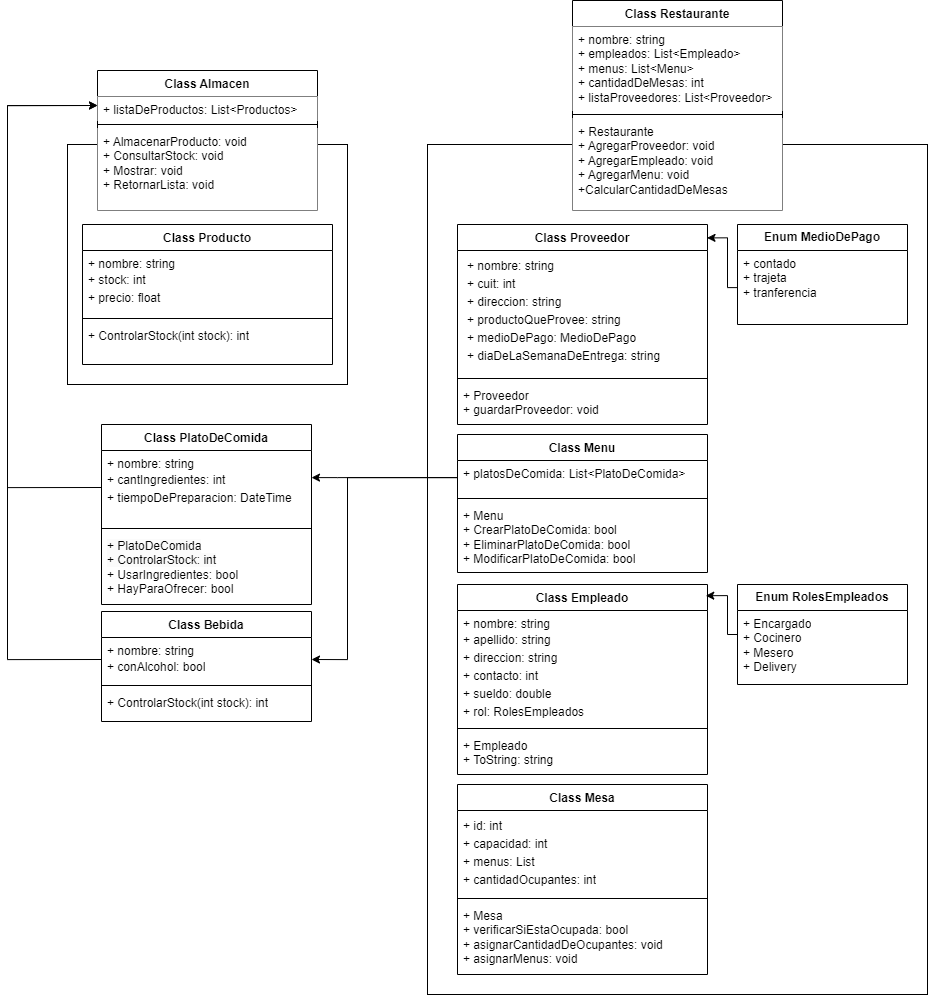

The diagram above was exported from draw.io. Its source (the exported page's mxGraphModel, read from the mxfile embedded in the PNG):
<mxGraphModel dx="1864" dy="2178" grid="1" gridSize="10" guides="1" tooltips="1" connect="1" arrows="1" fold="1" page="1" pageScale="1" pageWidth="827" pageHeight="1169" math="0" shadow="0">
  <root>
    <mxCell id="0" />
    <mxCell id="1" parent="0" />
    <mxCell id="r10PR55HPQ1g692z6EFH-1" value="" style="html=1;points=[[0,0,0,0,5],[0,1,0,0,-5],[1,0,0,0,5],[1,1,0,0,-5]];perimeter=orthogonalPerimeter;outlineConnect=0;targetShapes=umlLifeline;portConstraint=eastwest;newEdgeStyle={&quot;curved&quot;:0,&quot;rounded&quot;:0};" vertex="1" parent="1">
      <mxGeometry x="380" y="-990" width="280" height="240" as="geometry" />
    </mxCell>
    <mxCell id="dvsaw0sPmrBb9L5Zfcnx-37" value="" style="html=1;points=[[0,0,0,0,5],[0,1,0,0,-5],[1,0,0,0,5],[1,1,0,0,-5]];perimeter=orthogonalPerimeter;outlineConnect=0;targetShapes=umlLifeline;portConstraint=eastwest;newEdgeStyle={&quot;curved&quot;:0,&quot;rounded&quot;:0};" parent="1" vertex="1">
      <mxGeometry x="740" y="-990" width="500" height="850" as="geometry" />
    </mxCell>
    <mxCell id="5AKsi_gxiCMU7AuVwmJi-2" value="Class Producto" style="swimlane;fontStyle=1;align=center;verticalAlign=top;childLayout=stackLayout;horizontal=1;startSize=26;horizontalStack=0;resizeParent=1;resizeParentMax=0;resizeLast=0;collapsible=1;marginBottom=0;whiteSpace=wrap;html=1;" parent="1" vertex="1">
      <mxGeometry x="395" y="-910" width="250" height="140" as="geometry">
        <mxRectangle x="120" y="240" width="90" height="30" as="alternateBounds" />
      </mxGeometry>
    </mxCell>
    <mxCell id="5AKsi_gxiCMU7AuVwmJi-3" value="+ nombre: string&lt;div style=&quot;line-height: 150%;&quot;&gt;+ stock: int&lt;br&gt;&lt;/div&gt;&lt;div style=&quot;line-height: 150%;&quot;&gt;+ precio: float&lt;/div&gt;" style="text;strokeColor=none;fillColor=none;align=left;verticalAlign=top;spacingLeft=4;spacingRight=4;overflow=hidden;rotatable=0;points=[[0,0.5],[1,0.5]];portConstraint=eastwest;whiteSpace=wrap;html=1;" parent="5AKsi_gxiCMU7AuVwmJi-2" vertex="1">
      <mxGeometry y="26" width="250" height="64" as="geometry" />
    </mxCell>
    <mxCell id="5AKsi_gxiCMU7AuVwmJi-4" value="" style="line;strokeWidth=1;fillColor=none;align=left;verticalAlign=middle;spacingTop=-1;spacingLeft=3;spacingRight=3;rotatable=0;labelPosition=right;points=[];portConstraint=eastwest;strokeColor=inherit;" parent="5AKsi_gxiCMU7AuVwmJi-2" vertex="1">
      <mxGeometry y="90" width="250" height="8" as="geometry" />
    </mxCell>
    <mxCell id="5AKsi_gxiCMU7AuVwmJi-5" value="+ ControlarStock(int stock): int" style="text;strokeColor=none;fillColor=none;align=left;verticalAlign=top;spacingLeft=4;spacingRight=4;overflow=hidden;rotatable=0;points=[[0,0.5],[1,0.5]];portConstraint=eastwest;whiteSpace=wrap;html=1;" parent="5AKsi_gxiCMU7AuVwmJi-2" vertex="1">
      <mxGeometry y="98" width="250" height="42" as="geometry" />
    </mxCell>
    <mxCell id="5AKsi_gxiCMU7AuVwmJi-9" value="&lt;b&gt;Enum MedioDePago&lt;/b&gt;" style="swimlane;fontStyle=0;childLayout=stackLayout;horizontal=1;startSize=26;fillColor=none;horizontalStack=0;resizeParent=1;resizeParentMax=0;resizeLast=0;collapsible=1;marginBottom=0;whiteSpace=wrap;html=1;" parent="1" vertex="1">
      <mxGeometry x="1050" y="-910" width="170" height="100" as="geometry" />
    </mxCell>
    <mxCell id="5AKsi_gxiCMU7AuVwmJi-10" value="+ contado&lt;div&gt;+ trajeta&lt;/div&gt;&lt;div&gt;+ tranferencia&lt;/div&gt;" style="text;strokeColor=none;fillColor=none;align=left;verticalAlign=top;spacingLeft=4;spacingRight=4;overflow=hidden;rotatable=0;points=[[0,0.5],[1,0.5]];portConstraint=eastwest;whiteSpace=wrap;html=1;" parent="5AKsi_gxiCMU7AuVwmJi-9" vertex="1">
      <mxGeometry y="26" width="170" height="74" as="geometry" />
    </mxCell>
    <mxCell id="5AKsi_gxiCMU7AuVwmJi-21" value="Class PlatoDeComida" style="swimlane;fontStyle=1;align=center;verticalAlign=top;childLayout=stackLayout;horizontal=1;startSize=26;horizontalStack=0;resizeParent=1;resizeParentMax=0;resizeLast=0;collapsible=1;marginBottom=0;whiteSpace=wrap;html=1;" parent="1" vertex="1">
      <mxGeometry x="414" y="-710" width="210" height="180" as="geometry" />
    </mxCell>
    <mxCell id="5AKsi_gxiCMU7AuVwmJi-22" value="+ nombre: string&lt;div style=&quot;line-height: 150%;&quot;&gt;+ cantIngredientes: int&lt;br&gt;&lt;/div&gt;&lt;div style=&quot;line-height: 150%;&quot;&gt;+ tiempoDePreparacion: DateTime&lt;br&gt;&lt;/div&gt;&lt;div style=&quot;line-height: 150%;&quot;&gt;&lt;br&gt;&lt;/div&gt;" style="text;strokeColor=none;fillColor=none;align=left;verticalAlign=top;spacingLeft=4;spacingRight=4;overflow=hidden;rotatable=0;points=[[0,0.5],[1,0.5]];portConstraint=eastwest;whiteSpace=wrap;html=1;" parent="5AKsi_gxiCMU7AuVwmJi-21" vertex="1">
      <mxGeometry y="26" width="210" height="74" as="geometry" />
    </mxCell>
    <mxCell id="5AKsi_gxiCMU7AuVwmJi-23" value="" style="line;strokeWidth=1;fillColor=none;align=left;verticalAlign=middle;spacingTop=-1;spacingLeft=3;spacingRight=3;rotatable=0;labelPosition=right;points=[];portConstraint=eastwest;strokeColor=inherit;" parent="5AKsi_gxiCMU7AuVwmJi-21" vertex="1">
      <mxGeometry y="100" width="210" height="8" as="geometry" />
    </mxCell>
    <mxCell id="5AKsi_gxiCMU7AuVwmJi-24" value="&lt;div&gt;&lt;span style=&quot;color: rgb(0, 0, 0); font-family: Helvetica; font-size: 12px; font-style: normal; font-variant-ligatures: normal; font-variant-caps: normal; font-weight: 400; letter-spacing: normal; orphans: 2; text-align: left; text-indent: 0px; text-transform: none; widows: 2; word-spacing: 0px; -webkit-text-stroke-width: 0px; white-space: normal; background-color: rgb(251, 251, 251); text-decoration-thickness: initial; text-decoration-style: initial; text-decoration-color: initial; display: inline !important; float: none;&quot;&gt;+ PlatoDeComida&lt;/span&gt;&lt;/div&gt;&lt;span style=&quot;color: rgb(0, 0, 0); font-family: Helvetica; font-size: 12px; font-style: normal; font-variant-ligatures: normal; font-variant-caps: normal; font-weight: 400; letter-spacing: normal; orphans: 2; text-align: left; text-indent: 0px; text-transform: none; widows: 2; word-spacing: 0px; -webkit-text-stroke-width: 0px; white-space: normal; background-color: rgb(251, 251, 251); text-decoration-thickness: initial; text-decoration-style: initial; text-decoration-color: initial; display: inline !important; float: none;&quot;&gt;+ ControlarStock: int&lt;/span&gt;&lt;div&gt;+&amp;nbsp;UsarIngredientes: bool&amp;nbsp;&lt;/div&gt;&lt;div&gt;+ HayParaOfrecer: bool&lt;div&gt;&lt;br&gt;&lt;/div&gt;&lt;/div&gt;" style="text;strokeColor=none;fillColor=none;align=left;verticalAlign=top;spacingLeft=4;spacingRight=4;overflow=hidden;rotatable=0;points=[[0,0.5],[1,0.5]];portConstraint=eastwest;whiteSpace=wrap;html=1;" parent="5AKsi_gxiCMU7AuVwmJi-21" vertex="1">
      <mxGeometry y="108" width="210" height="72" as="geometry" />
    </mxCell>
    <mxCell id="5AKsi_gxiCMU7AuVwmJi-26" value="Class Bebida" style="swimlane;fontStyle=1;align=center;verticalAlign=top;childLayout=stackLayout;horizontal=1;startSize=26;horizontalStack=0;resizeParent=1;resizeParentMax=0;resizeLast=0;collapsible=1;marginBottom=0;whiteSpace=wrap;html=1;" parent="1" vertex="1">
      <mxGeometry x="414" y="-523" width="210" height="110" as="geometry" />
    </mxCell>
    <mxCell id="5AKsi_gxiCMU7AuVwmJi-27" value="+ nombre: string&lt;div style=&quot;line-height: 150%;&quot;&gt;+ conAlcohol: bool&lt;/div&gt;&lt;div style=&quot;line-height: 150%;&quot;&gt;&lt;br&gt;&lt;/div&gt;" style="text;strokeColor=none;fillColor=none;align=left;verticalAlign=top;spacingLeft=4;spacingRight=4;overflow=hidden;rotatable=0;points=[[0,0.5],[1,0.5]];portConstraint=eastwest;whiteSpace=wrap;html=1;" parent="5AKsi_gxiCMU7AuVwmJi-26" vertex="1">
      <mxGeometry y="26" width="210" height="44" as="geometry" />
    </mxCell>
    <mxCell id="5AKsi_gxiCMU7AuVwmJi-28" value="" style="line;strokeWidth=1;fillColor=none;align=left;verticalAlign=middle;spacingTop=-1;spacingLeft=3;spacingRight=3;rotatable=0;labelPosition=right;points=[];portConstraint=eastwest;strokeColor=inherit;" parent="5AKsi_gxiCMU7AuVwmJi-26" vertex="1">
      <mxGeometry y="70" width="210" height="8" as="geometry" />
    </mxCell>
    <mxCell id="5AKsi_gxiCMU7AuVwmJi-29" value="+ ControlarStock(int stock): int" style="text;strokeColor=none;fillColor=none;align=left;verticalAlign=top;spacingLeft=4;spacingRight=4;overflow=hidden;rotatable=0;points=[[0,0.5],[1,0.5]];portConstraint=eastwest;whiteSpace=wrap;html=1;" parent="5AKsi_gxiCMU7AuVwmJi-26" vertex="1">
      <mxGeometry y="78" width="210" height="32" as="geometry" />
    </mxCell>
    <mxCell id="5AKsi_gxiCMU7AuVwmJi-38" value="Class Empleado" style="swimlane;fontStyle=1;align=center;verticalAlign=top;childLayout=stackLayout;horizontal=1;startSize=26;horizontalStack=0;resizeParent=1;resizeParentMax=0;resizeLast=0;collapsible=1;marginBottom=0;whiteSpace=wrap;html=1;" parent="1" vertex="1">
      <mxGeometry x="770" y="-550" width="250" height="190" as="geometry" />
    </mxCell>
    <mxCell id="5AKsi_gxiCMU7AuVwmJi-39" value="+ nombre: string&lt;div style=&quot;line-height: 150%;&quot;&gt;+ apellido: string&lt;br&gt;&lt;/div&gt;&lt;div style=&quot;line-height: 150%;&quot;&gt;+ direccion: string&lt;br&gt;&lt;/div&gt;&lt;div style=&quot;line-height: 150%;&quot;&gt;+ contacto: int&lt;br&gt;&lt;/div&gt;&lt;div style=&quot;line-height: 150%;&quot;&gt;+ sueldo: double&lt;br&gt;&lt;/div&gt;&lt;div style=&quot;line-height: 150%;&quot;&gt;+ rol: RolesEmpleados&lt;br&gt;&lt;/div&gt;" style="text;strokeColor=none;fillColor=none;align=left;verticalAlign=top;spacingLeft=4;spacingRight=4;overflow=hidden;rotatable=0;points=[[0,0.5],[1,0.5]];portConstraint=eastwest;whiteSpace=wrap;html=1;" parent="5AKsi_gxiCMU7AuVwmJi-38" vertex="1">
      <mxGeometry y="26" width="250" height="114" as="geometry" />
    </mxCell>
    <mxCell id="5AKsi_gxiCMU7AuVwmJi-40" value="" style="line;strokeWidth=1;fillColor=none;align=left;verticalAlign=middle;spacingTop=-1;spacingLeft=3;spacingRight=3;rotatable=0;labelPosition=right;points=[];portConstraint=eastwest;strokeColor=inherit;" parent="5AKsi_gxiCMU7AuVwmJi-38" vertex="1">
      <mxGeometry y="140" width="250" height="8" as="geometry" />
    </mxCell>
    <mxCell id="5AKsi_gxiCMU7AuVwmJi-41" value="+ Empleado&lt;div&gt;+ ToString: string&lt;/div&gt;" style="text;strokeColor=none;fillColor=none;align=left;verticalAlign=top;spacingLeft=4;spacingRight=4;overflow=hidden;rotatable=0;points=[[0,0.5],[1,0.5]];portConstraint=eastwest;whiteSpace=wrap;html=1;" parent="5AKsi_gxiCMU7AuVwmJi-38" vertex="1">
      <mxGeometry y="148" width="250" height="42" as="geometry" />
    </mxCell>
    <mxCell id="dvsaw0sPmrBb9L5Zfcnx-1" value="Class Almacen" style="swimlane;fontStyle=1;align=center;verticalAlign=top;childLayout=stackLayout;horizontal=1;startSize=26;horizontalStack=0;resizeParent=1;resizeParentMax=0;resizeLast=0;collapsible=1;marginBottom=0;whiteSpace=wrap;html=1;" parent="1" vertex="1">
      <mxGeometry x="410" y="-1064" width="220" height="140" as="geometry" />
    </mxCell>
    <mxCell id="dvsaw0sPmrBb9L5Zfcnx-2" value="+ listaDeProductos: List&amp;lt;Productos&amp;gt;" style="text;strokeColor=none;fillColor=default;align=left;verticalAlign=top;spacingLeft=4;spacingRight=4;overflow=hidden;rotatable=0;points=[[0,0.5],[1,0.5]];portConstraint=eastwest;whiteSpace=wrap;html=1;" parent="dvsaw0sPmrBb9L5Zfcnx-1" vertex="1">
      <mxGeometry y="26" width="220" height="24" as="geometry" />
    </mxCell>
    <mxCell id="dvsaw0sPmrBb9L5Zfcnx-3" value="" style="line;strokeWidth=1;fillColor=none;align=left;verticalAlign=middle;spacingTop=-1;spacingLeft=3;spacingRight=3;rotatable=0;labelPosition=right;points=[];portConstraint=eastwest;strokeColor=inherit;" parent="dvsaw0sPmrBb9L5Zfcnx-1" vertex="1">
      <mxGeometry y="50" width="220" height="8" as="geometry" />
    </mxCell>
    <mxCell id="dvsaw0sPmrBb9L5Zfcnx-4" value="+ AlmacenarProducto: void&amp;nbsp;&lt;div&gt;+ ConsultarStock: void&lt;br&gt;&lt;/div&gt;&lt;div&gt;+ Mostrar: void&lt;br&gt;&lt;/div&gt;&lt;div&gt;+ RetornarLista: void&lt;br&gt;&lt;/div&gt;&lt;div&gt;&lt;br&gt;&lt;/div&gt;" style="text;strokeColor=none;fillColor=default;align=left;verticalAlign=top;spacingLeft=4;spacingRight=4;overflow=hidden;rotatable=0;points=[[0,0.5],[1,0.5]];portConstraint=eastwest;whiteSpace=wrap;html=1;" parent="dvsaw0sPmrBb9L5Zfcnx-1" vertex="1">
      <mxGeometry y="58" width="220" height="82" as="geometry" />
    </mxCell>
    <mxCell id="dvsaw0sPmrBb9L5Zfcnx-8" value="&lt;b&gt;Enum RolesEmpleados&lt;/b&gt;" style="swimlane;fontStyle=0;childLayout=stackLayout;horizontal=1;startSize=26;fillColor=none;horizontalStack=0;resizeParent=1;resizeParentMax=0;resizeLast=0;collapsible=1;marginBottom=0;whiteSpace=wrap;html=1;" parent="1" vertex="1">
      <mxGeometry x="1050" y="-550" width="170" height="100" as="geometry" />
    </mxCell>
    <mxCell id="dvsaw0sPmrBb9L5Zfcnx-9" value="+ Encargado&lt;div&gt;+ Cocinero&lt;/div&gt;&lt;div&gt;+ Mesero&lt;/div&gt;&lt;div&gt;+ Delivery&lt;/div&gt;" style="text;strokeColor=none;fillColor=none;align=left;verticalAlign=top;spacingLeft=4;spacingRight=4;overflow=hidden;rotatable=0;points=[[0,0.5],[1,0.5]];portConstraint=eastwest;whiteSpace=wrap;html=1;" parent="dvsaw0sPmrBb9L5Zfcnx-8" vertex="1">
      <mxGeometry y="26" width="170" height="74" as="geometry" />
    </mxCell>
    <mxCell id="dvsaw0sPmrBb9L5Zfcnx-13" value="Class Menu" style="swimlane;fontStyle=1;align=center;verticalAlign=top;childLayout=stackLayout;horizontal=1;startSize=26;horizontalStack=0;resizeParent=1;resizeParentMax=0;resizeLast=0;collapsible=1;marginBottom=0;whiteSpace=wrap;html=1;" parent="1" vertex="1">
      <mxGeometry x="770" y="-700" width="250" height="138" as="geometry" />
    </mxCell>
    <mxCell id="dvsaw0sPmrBb9L5Zfcnx-14" value="+ platosDeComida: List&amp;lt;PlatoDeComida&amp;gt;" style="text;strokeColor=none;fillColor=none;align=left;verticalAlign=top;spacingLeft=4;spacingRight=4;overflow=hidden;rotatable=0;points=[[0,0.5],[1,0.5]];portConstraint=eastwest;whiteSpace=wrap;html=1;" parent="dvsaw0sPmrBb9L5Zfcnx-13" vertex="1">
      <mxGeometry y="26" width="250" height="34" as="geometry" />
    </mxCell>
    <mxCell id="dvsaw0sPmrBb9L5Zfcnx-15" value="" style="line;strokeWidth=1;fillColor=none;align=left;verticalAlign=middle;spacingTop=-1;spacingLeft=3;spacingRight=3;rotatable=0;labelPosition=right;points=[];portConstraint=eastwest;strokeColor=inherit;" parent="dvsaw0sPmrBb9L5Zfcnx-13" vertex="1">
      <mxGeometry y="60" width="250" height="8" as="geometry" />
    </mxCell>
    <mxCell id="dvsaw0sPmrBb9L5Zfcnx-16" value="+ Menu&lt;div&gt;+ CrearPlatoDeComida: bool&lt;/div&gt;&lt;div&gt;+ EliminarPlatoDeComida: bool&lt;/div&gt;&lt;div&gt;+ ModificarPlatoDeComida: bool&lt;/div&gt;" style="text;strokeColor=none;fillColor=none;align=left;verticalAlign=top;spacingLeft=4;spacingRight=4;overflow=hidden;rotatable=0;points=[[0,0.5],[1,0.5]];portConstraint=eastwest;whiteSpace=wrap;html=1;" parent="dvsaw0sPmrBb9L5Zfcnx-13" vertex="1">
      <mxGeometry y="68" width="250" height="70" as="geometry" />
    </mxCell>
    <mxCell id="dvsaw0sPmrBb9L5Zfcnx-22" value="Class Mesa" style="swimlane;fontStyle=1;align=center;verticalAlign=top;childLayout=stackLayout;horizontal=1;startSize=26;horizontalStack=0;resizeParent=1;resizeParentMax=0;resizeLast=0;collapsible=1;marginBottom=0;whiteSpace=wrap;html=1;" parent="1" vertex="1">
      <mxGeometry x="770" y="-350" width="250" height="190" as="geometry" />
    </mxCell>
    <mxCell id="dvsaw0sPmrBb9L5Zfcnx-23" value="&lt;div style=&quot;line-height: 150%;&quot;&gt;+ id: int&lt;div&gt;+ capacidad: int&lt;/div&gt;&lt;div&gt;+ menus: List&lt;/div&gt;&lt;div&gt;+ cantidadOcupantes: int&lt;/div&gt;&lt;/div&gt;" style="text;strokeColor=none;fillColor=none;align=left;verticalAlign=top;spacingLeft=4;spacingRight=4;overflow=hidden;rotatable=0;points=[[0,0.5],[1,0.5]];portConstraint=eastwest;whiteSpace=wrap;html=1;" parent="dvsaw0sPmrBb9L5Zfcnx-22" vertex="1">
      <mxGeometry y="26" width="250" height="84" as="geometry" />
    </mxCell>
    <mxCell id="dvsaw0sPmrBb9L5Zfcnx-24" value="" style="line;strokeWidth=1;fillColor=none;align=left;verticalAlign=middle;spacingTop=-1;spacingLeft=3;spacingRight=3;rotatable=0;labelPosition=right;points=[];portConstraint=eastwest;strokeColor=inherit;" parent="dvsaw0sPmrBb9L5Zfcnx-22" vertex="1">
      <mxGeometry y="110" width="250" height="8" as="geometry" />
    </mxCell>
    <mxCell id="dvsaw0sPmrBb9L5Zfcnx-25" value="&lt;div&gt;+ Mesa&lt;/div&gt;+ verificarSiEstaOcupada: bool&lt;div&gt;+ asignarCantidadDeOcupantes: void&lt;br&gt;&lt;/div&gt;&lt;div&gt;+ asignarMenus: void&lt;/div&gt;" style="text;strokeColor=none;fillColor=none;align=left;verticalAlign=top;spacingLeft=4;spacingRight=4;overflow=hidden;rotatable=0;points=[[0,0.5],[1,0.5]];portConstraint=eastwest;whiteSpace=wrap;html=1;" parent="dvsaw0sPmrBb9L5Zfcnx-22" vertex="1">
      <mxGeometry y="118" width="250" height="72" as="geometry" />
    </mxCell>
    <mxCell id="dvsaw0sPmrBb9L5Zfcnx-27" value="Class Proveedor" style="swimlane;fontStyle=1;align=center;verticalAlign=top;childLayout=stackLayout;horizontal=1;startSize=26;horizontalStack=0;resizeParent=1;resizeParentMax=0;resizeLast=0;collapsible=1;marginBottom=0;whiteSpace=wrap;html=1;" parent="1" vertex="1">
      <mxGeometry x="770" y="-910" width="250" height="200" as="geometry">
        <mxRectangle x="120" y="240" width="90" height="30" as="alternateBounds" />
      </mxGeometry>
    </mxCell>
    <mxCell id="dvsaw0sPmrBb9L5Zfcnx-28" value="&lt;p style=&quot;margin: 0px 0px 0px 4px; line-height: 18px;&quot;&gt;+ nombre: string&lt;/p&gt;&lt;p style=&quot;margin: 0px 0px 0px 4px; line-height: 18px;&quot;&gt;+ cuit: int&lt;/p&gt;&lt;p style=&quot;margin: 0px 0px 0px 4px; line-height: 18px;&quot;&gt;+ direccion: string&lt;/p&gt;&lt;p style=&quot;margin: 0px 0px 0px 4px; line-height: 18px;&quot;&gt;+ productoQueProvee: string&lt;/p&gt;&lt;p style=&quot;margin: 0px 0px 0px 4px; line-height: 18px;&quot;&gt;&lt;span style=&quot;background-color: initial;&quot;&gt;+ medioDePago: MedioDePago&lt;/span&gt;&lt;/p&gt;&lt;p style=&quot;margin: 0px 0px 0px 4px; line-height: 18px;&quot;&gt;&lt;span style=&quot;background-color: initial;&quot;&gt;+ diaDeLaSemanaDeEntrega: string&lt;/span&gt;&lt;/p&gt;" style="text;strokeColor=none;fillColor=none;align=left;verticalAlign=top;spacingLeft=4;spacingRight=4;overflow=hidden;rotatable=0;points=[[0,0.5],[1,0.5]];portConstraint=eastwest;whiteSpace=wrap;html=1;" parent="dvsaw0sPmrBb9L5Zfcnx-27" vertex="1">
      <mxGeometry y="26" width="250" height="124" as="geometry" />
    </mxCell>
    <mxCell id="dvsaw0sPmrBb9L5Zfcnx-29" value="" style="line;strokeWidth=1;fillColor=none;align=left;verticalAlign=middle;spacingTop=-1;spacingLeft=3;spacingRight=3;rotatable=0;labelPosition=right;points=[];portConstraint=eastwest;strokeColor=inherit;" parent="dvsaw0sPmrBb9L5Zfcnx-27" vertex="1">
      <mxGeometry y="150" width="250" height="8" as="geometry" />
    </mxCell>
    <mxCell id="dvsaw0sPmrBb9L5Zfcnx-30" value="+ Proveedor&lt;div&gt;+ guardarProveedor: void&lt;/div&gt;" style="text;strokeColor=none;fillColor=none;align=left;verticalAlign=top;spacingLeft=4;spacingRight=4;overflow=hidden;rotatable=0;points=[[0,0.5],[1,0.5]];portConstraint=eastwest;whiteSpace=wrap;html=1;" parent="dvsaw0sPmrBb9L5Zfcnx-27" vertex="1">
      <mxGeometry y="158" width="250" height="42" as="geometry" />
    </mxCell>
    <mxCell id="dvsaw0sPmrBb9L5Zfcnx-18" value="Class Restaurante" style="swimlane;fontStyle=1;align=center;verticalAlign=top;childLayout=stackLayout;horizontal=1;startSize=26;horizontalStack=0;resizeParent=1;resizeParentMax=0;resizeLast=0;collapsible=1;marginBottom=0;whiteSpace=wrap;html=1;" parent="1" vertex="1">
      <mxGeometry x="885" y="-1134" width="210" height="210" as="geometry" />
    </mxCell>
    <mxCell id="dvsaw0sPmrBb9L5Zfcnx-19" value="&lt;div&gt;+ nombre: string&lt;/div&gt;+ empleados: List&amp;lt;Empleado&amp;gt;&lt;div&gt;+ menus: List&amp;lt;Menu&amp;gt;&lt;br&gt;&lt;/div&gt;&lt;div&gt;+ cantidadDeMesas: int&lt;/div&gt;&lt;div&gt;+ listaProveedores: List&amp;lt;Proveedor&amp;gt;&lt;/div&gt;&lt;div&gt;&lt;br&gt;&lt;/div&gt;" style="text;strokeColor=none;fillColor=default;align=left;verticalAlign=top;spacingLeft=4;spacingRight=4;overflow=hidden;rotatable=0;points=[[0,0.5],[1,0.5]];portConstraint=eastwest;whiteSpace=wrap;html=1;" parent="dvsaw0sPmrBb9L5Zfcnx-18" vertex="1">
      <mxGeometry y="26" width="210" height="84" as="geometry" />
    </mxCell>
    <mxCell id="dvsaw0sPmrBb9L5Zfcnx-20" value="" style="line;strokeWidth=1;fillColor=none;align=left;verticalAlign=middle;spacingTop=-1;spacingLeft=3;spacingRight=3;rotatable=0;labelPosition=right;points=[];portConstraint=eastwest;strokeColor=inherit;" parent="dvsaw0sPmrBb9L5Zfcnx-18" vertex="1">
      <mxGeometry y="110" width="210" height="8" as="geometry" />
    </mxCell>
    <mxCell id="dvsaw0sPmrBb9L5Zfcnx-21" value="+ Restaurante&lt;div&gt;+ AgregarProveedor: void&lt;/div&gt;&lt;div&gt;+ AgregarEmpleado: void&lt;/div&gt;&lt;div&gt;+ AgregarMenu: void&lt;/div&gt;&lt;div&gt;+CalcularCantidadDeMesas&lt;/div&gt;" style="text;strokeColor=none;fillColor=default;align=left;verticalAlign=top;spacingLeft=4;spacingRight=4;overflow=hidden;rotatable=0;points=[[0,0.5],[1,0.5]];portConstraint=eastwest;whiteSpace=wrap;html=1;" parent="dvsaw0sPmrBb9L5Zfcnx-18" vertex="1">
      <mxGeometry y="118" width="210" height="92" as="geometry" />
    </mxCell>
    <mxCell id="r10PR55HPQ1g692z6EFH-10" style="edgeStyle=orthogonalEdgeStyle;rounded=0;orthogonalLoop=1;jettySize=auto;html=1;" edge="1" parent="1" source="dvsaw0sPmrBb9L5Zfcnx-14" target="5AKsi_gxiCMU7AuVwmJi-22">
      <mxGeometry relative="1" as="geometry">
        <Array as="points">
          <mxPoint x="650" y="-657" />
          <mxPoint x="650" y="-657" />
        </Array>
      </mxGeometry>
    </mxCell>
    <mxCell id="r10PR55HPQ1g692z6EFH-11" style="edgeStyle=orthogonalEdgeStyle;rounded=0;orthogonalLoop=1;jettySize=auto;html=1;entryX=1;entryY=0.5;entryDx=0;entryDy=0;" edge="1" parent="1" source="dvsaw0sPmrBb9L5Zfcnx-14" target="5AKsi_gxiCMU7AuVwmJi-27">
      <mxGeometry relative="1" as="geometry">
        <Array as="points">
          <mxPoint x="660" y="-657" />
          <mxPoint x="660" y="-475" />
        </Array>
      </mxGeometry>
    </mxCell>
    <mxCell id="r10PR55HPQ1g692z6EFH-13" style="edgeStyle=orthogonalEdgeStyle;rounded=0;orthogonalLoop=1;jettySize=auto;html=1;entryX=0;entryY=0.25;entryDx=0;entryDy=0;exitX=0;exitY=0.5;exitDx=0;exitDy=0;" edge="1" parent="1" source="5AKsi_gxiCMU7AuVwmJi-22" target="dvsaw0sPmrBb9L5Zfcnx-1">
      <mxGeometry relative="1" as="geometry">
        <mxPoint x="320" y="-1050" as="targetPoint" />
        <Array as="points">
          <mxPoint x="320" y="-647" />
          <mxPoint x="320" y="-1029" />
        </Array>
      </mxGeometry>
    </mxCell>
    <mxCell id="r10PR55HPQ1g692z6EFH-14" style="edgeStyle=orthogonalEdgeStyle;rounded=0;orthogonalLoop=1;jettySize=auto;html=1;entryX=0;entryY=0.25;entryDx=0;entryDy=0;exitX=0;exitY=0.5;exitDx=0;exitDy=0;" edge="1" parent="1" source="5AKsi_gxiCMU7AuVwmJi-27" target="dvsaw0sPmrBb9L5Zfcnx-1">
      <mxGeometry relative="1" as="geometry">
        <Array as="points">
          <mxPoint x="320" y="-475" />
          <mxPoint x="320" y="-1029" />
        </Array>
      </mxGeometry>
    </mxCell>
    <mxCell id="r10PR55HPQ1g692z6EFH-15" style="edgeStyle=orthogonalEdgeStyle;rounded=0;orthogonalLoop=1;jettySize=auto;html=1;entryX=0.993;entryY=0.059;entryDx=0;entryDy=0;entryPerimeter=0;" edge="1" parent="1" source="dvsaw0sPmrBb9L5Zfcnx-8" target="5AKsi_gxiCMU7AuVwmJi-38">
      <mxGeometry relative="1" as="geometry">
        <Array as="points">
          <mxPoint x="1040" y="-500" />
          <mxPoint x="1040" y="-539" />
        </Array>
      </mxGeometry>
    </mxCell>
    <mxCell id="r10PR55HPQ1g692z6EFH-16" style="edgeStyle=orthogonalEdgeStyle;rounded=0;orthogonalLoop=1;jettySize=auto;html=1;entryX=0.998;entryY=0.067;entryDx=0;entryDy=0;entryPerimeter=0;" edge="1" parent="1" source="5AKsi_gxiCMU7AuVwmJi-10" target="dvsaw0sPmrBb9L5Zfcnx-27">
      <mxGeometry relative="1" as="geometry">
        <Array as="points">
          <mxPoint x="1040" y="-847" />
          <mxPoint x="1040" y="-897" />
        </Array>
      </mxGeometry>
    </mxCell>
  </root>
</mxGraphModel>